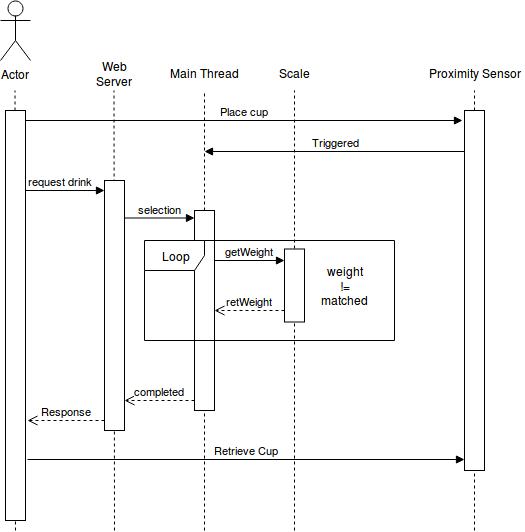

The diagram above was exported from draw.io. Its source (the exported page's mxGraphModel, read from the mxfile embedded in the PNG):
<mxGraphModel dx="1020" dy="644" grid="1" gridSize="10" guides="1" tooltips="1" connect="1" arrows="1" fold="1" page="1" pageScale="1" pageWidth="850" pageHeight="1100" math="0" shadow="0">
  <root>
    <mxCell id="0" />
    <mxCell id="1" parent="0" />
    <mxCell id="kwou_PxrAcftzCFzUrwi-43" value="selection" style="html=1;verticalAlign=bottom;endArrow=block;" edge="1" parent="1">
      <mxGeometry width="80" relative="1" as="geometry">
        <mxPoint x="410" y="307.5" as="sourcePoint" />
        <mxPoint x="480" y="307.5" as="targetPoint" />
      </mxGeometry>
    </mxCell>
    <mxCell id="kwou_PxrAcftzCFzUrwi-2" value="" style="endArrow=none;dashed=1;html=1;" edge="1" parent="1">
      <mxGeometry width="50" height="50" relative="1" as="geometry">
        <mxPoint x="301" y="620" as="sourcePoint" />
        <mxPoint x="300.5" y="180" as="targetPoint" />
      </mxGeometry>
    </mxCell>
    <mxCell id="kwou_PxrAcftzCFzUrwi-5" value="Actor" style="shape=umlActor;verticalLabelPosition=bottom;labelBackgroundColor=#ffffff;verticalAlign=top;html=1;" vertex="1" parent="1">
      <mxGeometry x="286" y="90" width="30" height="60" as="geometry" />
    </mxCell>
    <mxCell id="kwou_PxrAcftzCFzUrwi-13" value="Web Server" style="text;html=1;strokeColor=none;fillColor=none;align=center;verticalAlign=middle;whiteSpace=wrap;rounded=0;" vertex="1" parent="1">
      <mxGeometry x="380" y="153" width="40" height="20" as="geometry" />
    </mxCell>
    <mxCell id="kwou_PxrAcftzCFzUrwi-22" value="" style="endArrow=none;dashed=1;html=1;" edge="1" parent="1" source="kwou_PxrAcftzCFzUrwi-46">
      <mxGeometry width="50" height="50" relative="1" as="geometry">
        <mxPoint x="490" y="480" as="sourcePoint" />
        <mxPoint x="490" y="180" as="targetPoint" />
      </mxGeometry>
    </mxCell>
    <mxCell id="kwou_PxrAcftzCFzUrwi-24" value="Main Thread" style="text;html=1;strokeColor=none;fillColor=none;align=center;verticalAlign=middle;whiteSpace=wrap;rounded=0;" vertex="1" parent="1">
      <mxGeometry x="440" y="153" width="100" height="20" as="geometry" />
    </mxCell>
    <mxCell id="kwou_PxrAcftzCFzUrwi-32" value="" style="endArrow=none;dashed=1;html=1;" edge="1" parent="1">
      <mxGeometry width="50" height="50" relative="1" as="geometry">
        <mxPoint x="400" y="620" as="sourcePoint" />
        <mxPoint x="399.5" y="180" as="targetPoint" />
      </mxGeometry>
    </mxCell>
    <mxCell id="kwou_PxrAcftzCFzUrwi-33" value="" style="rounded=0;whiteSpace=wrap;html=1;" vertex="1" parent="1">
      <mxGeometry x="390" y="270" width="20" height="250" as="geometry" />
    </mxCell>
    <mxCell id="kwou_PxrAcftzCFzUrwi-41" value="request drink" style="html=1;verticalAlign=bottom;endArrow=block;" edge="1" parent="1">
      <mxGeometry width="80" relative="1" as="geometry">
        <mxPoint x="300" y="280" as="sourcePoint" />
        <mxPoint x="390" y="280" as="targetPoint" />
      </mxGeometry>
    </mxCell>
    <mxCell id="kwou_PxrAcftzCFzUrwi-45" value="Proximity Sensor" style="text;html=1;strokeColor=none;fillColor=none;align=center;verticalAlign=middle;whiteSpace=wrap;rounded=0;" vertex="1" parent="1">
      <mxGeometry x="710" y="153" width="100" height="20" as="geometry" />
    </mxCell>
    <mxCell id="kwou_PxrAcftzCFzUrwi-46" value="" style="rounded=0;whiteSpace=wrap;html=1;" vertex="1" parent="1">
      <mxGeometry x="480" y="300" width="20" height="200" as="geometry" />
    </mxCell>
    <mxCell id="kwou_PxrAcftzCFzUrwi-47" value="" style="endArrow=none;dashed=1;html=1;" edge="1" parent="1" target="kwou_PxrAcftzCFzUrwi-46">
      <mxGeometry width="50" height="50" relative="1" as="geometry">
        <mxPoint x="490" y="620" as="sourcePoint" />
        <mxPoint x="490" y="180" as="targetPoint" />
      </mxGeometry>
    </mxCell>
    <mxCell id="kwou_PxrAcftzCFzUrwi-49" value="" style="rounded=0;whiteSpace=wrap;html=1;" vertex="1" parent="1">
      <mxGeometry x="291" y="200" width="20" height="410" as="geometry" />
    </mxCell>
    <mxCell id="kwou_PxrAcftzCFzUrwi-53" value="Triggered" style="html=1;verticalAlign=bottom;endArrow=block;" edge="1" parent="1">
      <mxGeometry width="80" relative="1" as="geometry">
        <mxPoint x="750" y="241" as="sourcePoint" />
        <mxPoint x="490" y="241" as="targetPoint" />
      </mxGeometry>
    </mxCell>
    <mxCell id="kwou_PxrAcftzCFzUrwi-55" value="Loop" style="shape=umlFrame;whiteSpace=wrap;html=1;" vertex="1" parent="1">
      <mxGeometry x="430" y="330" width="250" height="100" as="geometry" />
    </mxCell>
    <mxCell id="kwou_PxrAcftzCFzUrwi-60" value="" style="endArrow=none;dashed=1;html=1;" edge="1" parent="1">
      <mxGeometry width="50" height="50" relative="1" as="geometry">
        <mxPoint x="580" y="620" as="sourcePoint" />
        <mxPoint x="580" y="180" as="targetPoint" />
      </mxGeometry>
    </mxCell>
    <mxCell id="kwou_PxrAcftzCFzUrwi-61" value="Scale" style="text;html=1;strokeColor=none;fillColor=none;align=center;verticalAlign=middle;whiteSpace=wrap;rounded=0;" vertex="1" parent="1">
      <mxGeometry x="530" y="153" width="100" height="20" as="geometry" />
    </mxCell>
    <mxCell id="kwou_PxrAcftzCFzUrwi-62" value="" style="endArrow=none;dashed=1;html=1;" edge="1" parent="1">
      <mxGeometry width="50" height="50" relative="1" as="geometry">
        <mxPoint x="760" y="620" as="sourcePoint" />
        <mxPoint x="760" y="180" as="targetPoint" />
      </mxGeometry>
    </mxCell>
    <mxCell id="kwou_PxrAcftzCFzUrwi-50" value="" style="rounded=0;whiteSpace=wrap;html=1;" vertex="1" parent="1">
      <mxGeometry x="750" y="200" width="20" height="360" as="geometry" />
    </mxCell>
    <mxCell id="kwou_PxrAcftzCFzUrwi-63" value="" style="rounded=0;whiteSpace=wrap;html=1;" vertex="1" parent="1">
      <mxGeometry x="570" y="338.5" width="20" height="73" as="geometry" />
    </mxCell>
    <mxCell id="kwou_PxrAcftzCFzUrwi-64" value="getWeight" style="html=1;verticalAlign=bottom;endArrow=block;" edge="1" parent="1">
      <mxGeometry width="80" relative="1" as="geometry">
        <mxPoint x="500" y="350" as="sourcePoint" />
        <mxPoint x="570" y="350" as="targetPoint" />
      </mxGeometry>
    </mxCell>
    <mxCell id="kwou_PxrAcftzCFzUrwi-65" value="retWeight" style="html=1;verticalAlign=bottom;endArrow=open;dashed=1;endSize=8;" edge="1" parent="1">
      <mxGeometry relative="1" as="geometry">
        <mxPoint x="570" y="400" as="sourcePoint" />
        <mxPoint x="500" y="400" as="targetPoint" />
      </mxGeometry>
    </mxCell>
    <mxCell id="kwou_PxrAcftzCFzUrwi-69" value="&lt;div&gt;weight !=&lt;/div&gt;&lt;div&gt;matched&lt;/div&gt;" style="text;html=1;strokeColor=none;fillColor=none;align=center;verticalAlign=middle;whiteSpace=wrap;rounded=0;" vertex="1" parent="1">
      <mxGeometry x="610" y="365" width="40" height="20" as="geometry" />
    </mxCell>
    <mxCell id="kwou_PxrAcftzCFzUrwi-70" value="Place cup" style="html=1;verticalAlign=bottom;endArrow=block;" edge="1" parent="1">
      <mxGeometry width="80" relative="1" as="geometry">
        <mxPoint x="311" y="210" as="sourcePoint" />
        <mxPoint x="748" y="210" as="targetPoint" />
      </mxGeometry>
    </mxCell>
    <mxCell id="kwou_PxrAcftzCFzUrwi-73" value="completed" style="html=1;verticalAlign=bottom;endArrow=open;dashed=1;endSize=8;" edge="1" parent="1">
      <mxGeometry relative="1" as="geometry">
        <mxPoint x="480" y="490" as="sourcePoint" />
        <mxPoint x="410" y="490" as="targetPoint" />
      </mxGeometry>
    </mxCell>
    <mxCell id="kwou_PxrAcftzCFzUrwi-75" value="Response" style="html=1;verticalAlign=bottom;endArrow=open;dashed=1;endSize=8;" edge="1" parent="1">
      <mxGeometry relative="1" as="geometry">
        <mxPoint x="390" y="510" as="sourcePoint" />
        <mxPoint x="313" y="510" as="targetPoint" />
      </mxGeometry>
    </mxCell>
    <mxCell id="kwou_PxrAcftzCFzUrwi-77" value="Retrieve Cup" style="html=1;verticalAlign=bottom;endArrow=block;" edge="1" parent="1">
      <mxGeometry width="80" relative="1" as="geometry">
        <mxPoint x="313" y="549" as="sourcePoint" />
        <mxPoint x="750" y="549" as="targetPoint" />
      </mxGeometry>
    </mxCell>
  </root>
</mxGraphModel>